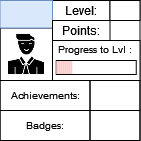

The diagram above was exported from draw.io. Its source (the exported page's mxGraphModel, read from the mxfile embedded in the PNG):
<mxGraphModel dx="53" dy="29" grid="1" gridSize="10" guides="1" tooltips="1" connect="1" arrows="1" fold="1" page="1" pageScale="1" pageWidth="827" pageHeight="1169" math="0" shadow="0">
  <root>
    <mxCell id="0" />
    <mxCell id="1" parent="0" />
    <mxCell id="3fvsm0NUnewVFNn8HCuP-1" value="" style="rounded=0;whiteSpace=wrap;html=1;" parent="1" vertex="1">
      <mxGeometry x="336.5" y="165" width="140" height="140" as="geometry" />
    </mxCell>
    <mxCell id="3fvsm0NUnewVFNn8HCuP-2" value="" style="rounded=0;whiteSpace=wrap;html=1;strokeColor=default;fontSize=10;" parent="1" vertex="1">
      <mxGeometry x="389" y="205" width="87.5" height="40" as="geometry" />
    </mxCell>
    <mxCell id="3fvsm0NUnewVFNn8HCuP-3" value="Level:" style="text;html=1;strokeColor=default;fillColor=none;align=center;verticalAlign=middle;whiteSpace=wrap;rounded=0;" parent="1" vertex="1">
      <mxGeometry x="389" y="165" width="57.5" height="20" as="geometry" />
    </mxCell>
    <mxCell id="3fvsm0NUnewVFNn8HCuP-4" value="" style="rounded=0;whiteSpace=wrap;html=1;strokeColor=default;fontSize=10;" parent="1" vertex="1">
      <mxGeometry x="392.75" y="225" width="80" height="14" as="geometry" />
    </mxCell>
    <mxCell id="3fvsm0NUnewVFNn8HCuP-6" value="Progress to Lvl :" style="text;html=1;strokeColor=none;fillColor=none;align=center;verticalAlign=middle;whiteSpace=wrap;rounded=0;fontSize=10;" parent="1" vertex="1">
      <mxGeometry x="389" y="199" width="85" height="30" as="geometry" />
    </mxCell>
    <mxCell id="3fvsm0NUnewVFNn8HCuP-7" value="" style="shape=image;html=1;verticalAlign=top;verticalLabelPosition=bottom;labelBackgroundColor=#ffffff;imageAspect=0;aspect=fixed;image=https://cdn0.iconfinder.com/data/icons/analytic-investment-and-balanced-scorecard/512/9Man_user_Student_Teacher_Avatar-128.png;strokeColor=default;fontSize=10;imageBorder=default;" parent="1" vertex="1">
      <mxGeometry x="336.5" y="192.5" width="52.5" height="52.5" as="geometry" />
    </mxCell>
    <mxCell id="3fvsm0NUnewVFNn8HCuP-8" value="" style="text;html=1;strokeColor=#6c8ebf;fillColor=#dae8fc;align=center;verticalAlign=middle;whiteSpace=wrap;rounded=0;fontSize=10;" parent="1" vertex="1">
      <mxGeometry x="336.5" y="165" width="52.5" height="27.5" as="geometry" />
    </mxCell>
    <mxCell id="3fvsm0NUnewVFNn8HCuP-9" value="Achievements:" style="text;html=1;strokeColor=default;fillColor=none;align=center;verticalAlign=middle;whiteSpace=wrap;rounded=0;fontSize=10;" parent="1" vertex="1">
      <mxGeometry x="336.5" y="245" width="90" height="30" as="geometry" />
    </mxCell>
    <mxCell id="3fvsm0NUnewVFNn8HCuP-10" value="Badges:" style="text;html=1;strokeColor=default;fillColor=none;align=center;verticalAlign=middle;whiteSpace=wrap;rounded=0;fontSize=10;" parent="1" vertex="1">
      <mxGeometry x="336.5" y="275" width="90" height="30" as="geometry" />
    </mxCell>
    <mxCell id="3fvsm0NUnewVFNn8HCuP-11" value="" style="text;html=1;strokeColor=default;fillColor=none;align=center;verticalAlign=middle;whiteSpace=wrap;rounded=0;fontSize=10;" parent="1" vertex="1">
      <mxGeometry x="426.5" y="245" width="50" height="30" as="geometry" />
    </mxCell>
    <mxCell id="3fvsm0NUnewVFNn8HCuP-12" value="" style="text;html=1;strokeColor=default;fillColor=none;align=center;verticalAlign=middle;whiteSpace=wrap;rounded=0;fontSize=10;" parent="1" vertex="1">
      <mxGeometry x="426.5" y="275" width="50" height="30" as="geometry" />
    </mxCell>
    <mxCell id="3fvsm0NUnewVFNn8HCuP-13" value="" style="rounded=0;whiteSpace=wrap;html=1;strokeColor=default;fontSize=10;" parent="1" vertex="1">
      <mxGeometry x="446.5" y="165" width="30" height="20" as="geometry" />
    </mxCell>
    <mxCell id="3fvsm0NUnewVFNn8HCuP-14" value="Points:" style="text;html=1;strokeColor=default;fillColor=none;align=center;verticalAlign=middle;whiteSpace=wrap;rounded=0;" parent="1" vertex="1">
      <mxGeometry x="389" y="185" width="57.5" height="20" as="geometry" />
    </mxCell>
    <mxCell id="E3l2862HQmyRlfRFLfaY-22" value="" style="rounded=0;whiteSpace=wrap;html=1;strokeColor=none;fontSize=10;fillColor=#f8cecc;" vertex="1" parent="1">
      <mxGeometry x="392.7499999999997" y="225.5" width="2" height="13" as="geometry" />
    </mxCell>
    <mxCell id="E3l2862HQmyRlfRFLfaY-23" value="" style="rounded=0;whiteSpace=wrap;html=1;strokeColor=none;fontSize=10;fillColor=#f8cecc;" vertex="1" parent="1">
      <mxGeometry x="394.7499999999997" y="225.5" width="2" height="13" as="geometry" />
    </mxCell>
    <mxCell id="E3l2862HQmyRlfRFLfaY-24" value="" style="rounded=0;whiteSpace=wrap;html=1;strokeColor=none;fontSize=10;fillColor=#f8cecc;" vertex="1" parent="1">
      <mxGeometry x="396.7499999999997" y="225.5" width="2" height="13" as="geometry" />
    </mxCell>
    <mxCell id="E3l2862HQmyRlfRFLfaY-25" value="" style="rounded=0;whiteSpace=wrap;html=1;strokeColor=none;fontSize=10;fillColor=#f8cecc;" vertex="1" parent="1">
      <mxGeometry x="398.7499999999997" y="225.5" width="2" height="13" as="geometry" />
    </mxCell>
    <mxCell id="E3l2862HQmyRlfRFLfaY-26" value="" style="rounded=0;whiteSpace=wrap;html=1;strokeColor=none;fontSize=10;fillColor=#f8cecc;" vertex="1" parent="1">
      <mxGeometry x="400.7499999999997" y="225.5" width="2" height="13" as="geometry" />
    </mxCell>
    <mxCell id="E3l2862HQmyRlfRFLfaY-27" value="" style="rounded=0;whiteSpace=wrap;html=1;strokeColor=none;fontSize=10;fillColor=#f8cecc;" vertex="1" parent="1">
      <mxGeometry x="402.7499999999997" y="225.5" width="2" height="13" as="geometry" />
    </mxCell>
    <mxCell id="E3l2862HQmyRlfRFLfaY-28" value="" style="rounded=0;whiteSpace=wrap;html=1;strokeColor=none;fontSize=10;fillColor=#f8cecc;" vertex="1" parent="1">
      <mxGeometry x="404.7499999999997" y="225.5" width="2" height="13" as="geometry" />
    </mxCell>
    <mxCell id="E3l2862HQmyRlfRFLfaY-29" value="" style="rounded=0;whiteSpace=wrap;html=1;strokeColor=none;fontSize=10;fillColor=#f8cecc;" vertex="1" parent="1">
      <mxGeometry x="406.7499999999997" y="225.5" width="2" height="13" as="geometry" />
    </mxCell>
  </root>
</mxGraphModel>